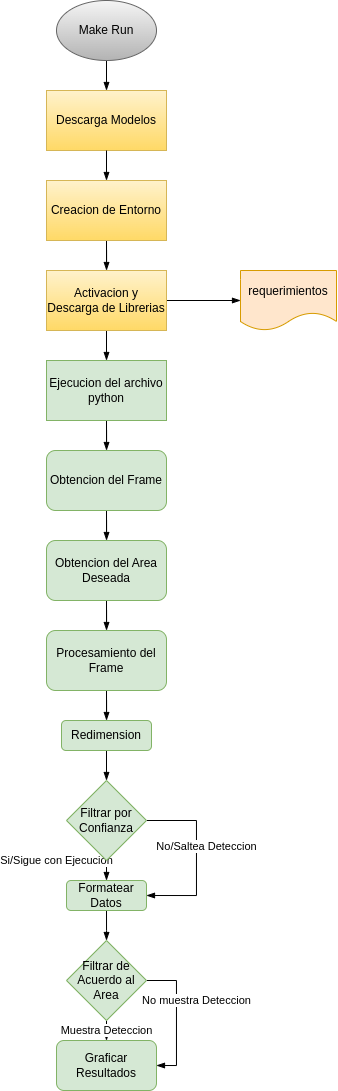

The diagram above was exported from draw.io. Its source (the exported page's mxGraphModel, read from the mxfile embedded in the PNG):
<mxGraphModel dx="989" dy="462" grid="1" gridSize="10" guides="1" tooltips="1" connect="1" arrows="1" fold="1" page="1" pageScale="1" pageWidth="827" pageHeight="1169" math="0" shadow="0">
  <root>
    <mxCell id="WIyWlLk6GJQsqaUBKTNV-0" />
    <mxCell id="WIyWlLk6GJQsqaUBKTNV-1" parent="WIyWlLk6GJQsqaUBKTNV-0" />
    <mxCell id="WIyWlLk6GJQsqaUBKTNV-2" value="" style="rounded=0;html=1;jettySize=auto;orthogonalLoop=1;fontSize=11;endArrow=blockThin;endFill=1;endSize=6;strokeWidth=1;shadow=0;labelBackgroundColor=none;edgeStyle=orthogonalEdgeStyle;entryX=0.5;entryY=0;entryDx=0;entryDy=0;" parent="WIyWlLk6GJQsqaUBKTNV-1" target="3BSQAoRF2H34lI6zgVm6-1" edge="1">
      <mxGeometry relative="1" as="geometry">
        <mxPoint x="400" y="80" as="sourcePoint" />
        <mxPoint x="400" y="130" as="targetPoint" />
      </mxGeometry>
    </mxCell>
    <mxCell id="3BSQAoRF2H34lI6zgVm6-0" value="Make Run" style="ellipse;whiteSpace=wrap;html=1;fillColor=#f5f5f5;gradientColor=#b3b3b3;strokeColor=#666666;" vertex="1" parent="WIyWlLk6GJQsqaUBKTNV-1">
      <mxGeometry x="350" y="20" width="100" height="60" as="geometry" />
    </mxCell>
    <mxCell id="3BSQAoRF2H34lI6zgVm6-1" value="Descarga Modelos" style="rounded=0;whiteSpace=wrap;html=1;fillColor=#fff2cc;gradientColor=#ffd966;strokeColor=#d6b656;" vertex="1" parent="WIyWlLk6GJQsqaUBKTNV-1">
      <mxGeometry x="340" y="110" width="120" height="60" as="geometry" />
    </mxCell>
    <mxCell id="3BSQAoRF2H34lI6zgVm6-2" value="" style="rounded=0;html=1;jettySize=auto;orthogonalLoop=1;fontSize=11;endArrow=blockThin;endFill=1;endSize=6;strokeWidth=1;shadow=0;labelBackgroundColor=none;edgeStyle=orthogonalEdgeStyle;exitX=0.5;exitY=1;exitDx=0;exitDy=0;entryX=0.5;entryY=0;entryDx=0;entryDy=0;" edge="1" parent="WIyWlLk6GJQsqaUBKTNV-1" source="3BSQAoRF2H34lI6zgVm6-1" target="3BSQAoRF2H34lI6zgVm6-3">
      <mxGeometry relative="1" as="geometry">
        <mxPoint x="410" y="200" as="sourcePoint" />
        <mxPoint x="400" y="250" as="targetPoint" />
        <Array as="points" />
      </mxGeometry>
    </mxCell>
    <mxCell id="3BSQAoRF2H34lI6zgVm6-5" style="edgeStyle=orthogonalEdgeStyle;rounded=0;orthogonalLoop=1;jettySize=auto;html=1;exitX=0.5;exitY=1;exitDx=0;exitDy=0;endArrow=blockThin;endFill=1;" edge="1" parent="WIyWlLk6GJQsqaUBKTNV-1" source="3BSQAoRF2H34lI6zgVm6-3" target="3BSQAoRF2H34lI6zgVm6-4">
      <mxGeometry relative="1" as="geometry" />
    </mxCell>
    <mxCell id="3BSQAoRF2H34lI6zgVm6-3" value="Creacion de Entorno" style="rounded=0;whiteSpace=wrap;html=1;fillColor=#fff2cc;gradientColor=#ffd966;strokeColor=#d6b656;" vertex="1" parent="WIyWlLk6GJQsqaUBKTNV-1">
      <mxGeometry x="340" y="200" width="120" height="60" as="geometry" />
    </mxCell>
    <mxCell id="3BSQAoRF2H34lI6zgVm6-7" style="edgeStyle=orthogonalEdgeStyle;rounded=0;orthogonalLoop=1;jettySize=auto;html=1;exitX=1;exitY=0.5;exitDx=0;exitDy=0;endArrow=blockThin;endFill=1;entryX=0;entryY=0.5;entryDx=0;entryDy=0;" edge="1" parent="WIyWlLk6GJQsqaUBKTNV-1" source="3BSQAoRF2H34lI6zgVm6-4" target="3BSQAoRF2H34lI6zgVm6-8">
      <mxGeometry relative="1" as="geometry">
        <mxPoint x="530" y="399.9999999999999" as="targetPoint" />
      </mxGeometry>
    </mxCell>
    <mxCell id="3BSQAoRF2H34lI6zgVm6-14" style="edgeStyle=orthogonalEdgeStyle;rounded=0;orthogonalLoop=1;jettySize=auto;html=1;exitX=0.5;exitY=1;exitDx=0;exitDy=0;entryX=0.5;entryY=0;entryDx=0;entryDy=0;endArrow=blockThin;endFill=1;endSize=6;" edge="1" parent="WIyWlLk6GJQsqaUBKTNV-1" source="3BSQAoRF2H34lI6zgVm6-4" target="3BSQAoRF2H34lI6zgVm6-13">
      <mxGeometry relative="1" as="geometry" />
    </mxCell>
    <mxCell id="3BSQAoRF2H34lI6zgVm6-4" value="Activacion y Descarga de Librerias" style="rounded=0;whiteSpace=wrap;html=1;fillColor=#fff2cc;gradientColor=#ffd966;strokeColor=#d6b656;" vertex="1" parent="WIyWlLk6GJQsqaUBKTNV-1">
      <mxGeometry x="340" y="290" width="120" height="60" as="geometry" />
    </mxCell>
    <mxCell id="3BSQAoRF2H34lI6zgVm6-8" value="requerimientos" style="shape=document;whiteSpace=wrap;html=1;boundedLbl=1;fillColor=#ffe6cc;strokeColor=#d79b00;" vertex="1" parent="WIyWlLk6GJQsqaUBKTNV-1">
      <mxGeometry x="534" y="290" width="96" height="60" as="geometry" />
    </mxCell>
    <mxCell id="3BSQAoRF2H34lI6zgVm6-16" style="edgeStyle=orthogonalEdgeStyle;rounded=0;orthogonalLoop=1;jettySize=auto;html=1;exitX=0.5;exitY=1;exitDx=0;exitDy=0;endArrow=blockThin;endFill=1;endSize=6;" edge="1" parent="WIyWlLk6GJQsqaUBKTNV-1" source="3BSQAoRF2H34lI6zgVm6-13" target="3BSQAoRF2H34lI6zgVm6-15">
      <mxGeometry relative="1" as="geometry" />
    </mxCell>
    <mxCell id="3BSQAoRF2H34lI6zgVm6-13" value="Ejecucion del archivo python" style="rounded=0;whiteSpace=wrap;html=1;fillColor=#d5e8d4;strokeColor=#82b366;" vertex="1" parent="WIyWlLk6GJQsqaUBKTNV-1">
      <mxGeometry x="340" y="380" width="120" height="60" as="geometry" />
    </mxCell>
    <mxCell id="3BSQAoRF2H34lI6zgVm6-18" style="edgeStyle=orthogonalEdgeStyle;rounded=0;orthogonalLoop=1;jettySize=auto;html=1;exitX=0.5;exitY=1;exitDx=0;exitDy=0;endArrow=blockThin;endFill=1;endSize=6;startSize=6;" edge="1" parent="WIyWlLk6GJQsqaUBKTNV-1" source="3BSQAoRF2H34lI6zgVm6-15" target="3BSQAoRF2H34lI6zgVm6-17">
      <mxGeometry relative="1" as="geometry" />
    </mxCell>
    <mxCell id="3BSQAoRF2H34lI6zgVm6-15" value="Obtencion del Frame" style="rounded=1;whiteSpace=wrap;html=1;fillColor=#d5e8d4;strokeColor=#82b366;" vertex="1" parent="WIyWlLk6GJQsqaUBKTNV-1">
      <mxGeometry x="340" y="470" width="120" height="60" as="geometry" />
    </mxCell>
    <mxCell id="3BSQAoRF2H34lI6zgVm6-20" style="edgeStyle=orthogonalEdgeStyle;rounded=0;orthogonalLoop=1;jettySize=auto;html=1;exitX=0.5;exitY=1;exitDx=0;exitDy=0;endArrow=blockThin;endFill=1;endSize=6;" edge="1" parent="WIyWlLk6GJQsqaUBKTNV-1" source="3BSQAoRF2H34lI6zgVm6-17" target="3BSQAoRF2H34lI6zgVm6-19">
      <mxGeometry relative="1" as="geometry" />
    </mxCell>
    <mxCell id="3BSQAoRF2H34lI6zgVm6-17" value="Obtencion del Area Deseada" style="rounded=1;whiteSpace=wrap;html=1;fillColor=#d5e8d4;strokeColor=#82b366;" vertex="1" parent="WIyWlLk6GJQsqaUBKTNV-1">
      <mxGeometry x="340" y="560" width="120" height="60" as="geometry" />
    </mxCell>
    <mxCell id="3BSQAoRF2H34lI6zgVm6-22" style="edgeStyle=orthogonalEdgeStyle;rounded=0;orthogonalLoop=1;jettySize=auto;html=1;exitX=0.5;exitY=1;exitDx=0;exitDy=0;endArrow=blockThin;endFill=1;startSize=6;endSize=6;" edge="1" parent="WIyWlLk6GJQsqaUBKTNV-1" source="3BSQAoRF2H34lI6zgVm6-19" target="3BSQAoRF2H34lI6zgVm6-21">
      <mxGeometry relative="1" as="geometry" />
    </mxCell>
    <mxCell id="3BSQAoRF2H34lI6zgVm6-19" value="Procesamiento del Frame" style="rounded=1;whiteSpace=wrap;html=1;fillColor=#d5e8d4;strokeColor=#82b366;" vertex="1" parent="WIyWlLk6GJQsqaUBKTNV-1">
      <mxGeometry x="340" y="650" width="120" height="60" as="geometry" />
    </mxCell>
    <mxCell id="3BSQAoRF2H34lI6zgVm6-24" style="edgeStyle=orthogonalEdgeStyle;rounded=0;orthogonalLoop=1;jettySize=auto;html=1;exitX=0.5;exitY=1;exitDx=0;exitDy=0;entryX=0.5;entryY=0;entryDx=0;entryDy=0;endArrow=blockThin;endFill=1;startSize=6;endSize=6;" edge="1" parent="WIyWlLk6GJQsqaUBKTNV-1" source="3BSQAoRF2H34lI6zgVm6-21" target="3BSQAoRF2H34lI6zgVm6-23">
      <mxGeometry relative="1" as="geometry" />
    </mxCell>
    <mxCell id="3BSQAoRF2H34lI6zgVm6-21" value="Redimension" style="rounded=1;whiteSpace=wrap;html=1;fillColor=#d5e8d4;strokeColor=#82b366;" vertex="1" parent="WIyWlLk6GJQsqaUBKTNV-1">
      <mxGeometry x="355" y="740" width="90" height="30" as="geometry" />
    </mxCell>
    <mxCell id="3BSQAoRF2H34lI6zgVm6-28" value="Si/Sigue con Ejecucion" style="edgeStyle=orthogonalEdgeStyle;rounded=0;orthogonalLoop=1;jettySize=auto;html=1;exitX=0.5;exitY=1;exitDx=0;exitDy=0;entryX=0.5;entryY=0;entryDx=0;entryDy=0;endArrow=blockThin;endFill=1;startSize=6;endSize=6;" edge="1" parent="WIyWlLk6GJQsqaUBKTNV-1" source="3BSQAoRF2H34lI6zgVm6-23" target="3BSQAoRF2H34lI6zgVm6-27">
      <mxGeometry x="-1" y="-50" relative="1" as="geometry">
        <mxPoint as="offset" />
      </mxGeometry>
    </mxCell>
    <mxCell id="3BSQAoRF2H34lI6zgVm6-30" style="edgeStyle=orthogonalEdgeStyle;rounded=0;orthogonalLoop=1;jettySize=auto;html=1;exitX=1;exitY=0.5;exitDx=0;exitDy=0;endArrow=blockThin;endFill=1;startSize=6;endSize=6;entryX=1;entryY=0.5;entryDx=0;entryDy=0;" edge="1" parent="WIyWlLk6GJQsqaUBKTNV-1" source="3BSQAoRF2H34lI6zgVm6-23" target="3BSQAoRF2H34lI6zgVm6-27">
      <mxGeometry relative="1" as="geometry">
        <mxPoint x="520" y="940" as="targetPoint" />
        <Array as="points">
          <mxPoint x="490" y="840" />
          <mxPoint x="490" y="915" />
        </Array>
      </mxGeometry>
    </mxCell>
    <mxCell id="3BSQAoRF2H34lI6zgVm6-31" value="No/Saltea Deteccion" style="edgeLabel;html=1;align=center;verticalAlign=middle;resizable=0;points=[];" vertex="1" connectable="0" parent="3BSQAoRF2H34lI6zgVm6-30">
      <mxGeometry x="-0.1295" y="1" relative="1" as="geometry">
        <mxPoint x="9" as="offset" />
      </mxGeometry>
    </mxCell>
    <mxCell id="3BSQAoRF2H34lI6zgVm6-23" value="Filtrar por Confianza" style="rhombus;whiteSpace=wrap;html=1;rounded=0;fillColor=#d5e8d4;strokeColor=#82b366;" vertex="1" parent="WIyWlLk6GJQsqaUBKTNV-1">
      <mxGeometry x="360" y="800" width="80" height="80" as="geometry" />
    </mxCell>
    <mxCell id="3BSQAoRF2H34lI6zgVm6-33" style="edgeStyle=orthogonalEdgeStyle;rounded=0;orthogonalLoop=1;jettySize=auto;html=1;exitX=0.5;exitY=1;exitDx=0;exitDy=0;entryX=0.5;entryY=0;entryDx=0;entryDy=0;endArrow=blockThin;endFill=1;startSize=6;endSize=6;" edge="1" parent="WIyWlLk6GJQsqaUBKTNV-1" source="3BSQAoRF2H34lI6zgVm6-27" target="3BSQAoRF2H34lI6zgVm6-32">
      <mxGeometry relative="1" as="geometry">
        <Array as="points">
          <mxPoint x="400" y="950" />
          <mxPoint x="400" y="950" />
        </Array>
      </mxGeometry>
    </mxCell>
    <mxCell id="3BSQAoRF2H34lI6zgVm6-27" value="Formatear Datos" style="rounded=1;whiteSpace=wrap;html=1;fillColor=#d5e8d4;strokeColor=#82b366;" vertex="1" parent="WIyWlLk6GJQsqaUBKTNV-1">
      <mxGeometry x="360" y="900" width="80" height="30" as="geometry" />
    </mxCell>
    <mxCell id="3BSQAoRF2H34lI6zgVm6-37" value="No muestra Deteccion" style="edgeStyle=orthogonalEdgeStyle;rounded=0;orthogonalLoop=1;jettySize=auto;html=1;exitX=1;exitY=0.5;exitDx=0;exitDy=0;entryX=1;entryY=0.5;entryDx=0;entryDy=0;endArrow=blockThin;endFill=1;startSize=6;endSize=6;" edge="1" parent="WIyWlLk6GJQsqaUBKTNV-1" source="3BSQAoRF2H34lI6zgVm6-32" target="3BSQAoRF2H34lI6zgVm6-36">
      <mxGeometry x="-0.2596" y="20" relative="1" as="geometry">
        <mxPoint as="offset" />
      </mxGeometry>
    </mxCell>
    <mxCell id="3BSQAoRF2H34lI6zgVm6-38" value="Muestra Deteccion" style="edgeStyle=orthogonalEdgeStyle;rounded=0;orthogonalLoop=1;jettySize=auto;html=1;exitX=0.5;exitY=1;exitDx=0;exitDy=0;entryX=0.5;entryY=0;entryDx=0;entryDy=0;endArrow=blockThin;endFill=1;startSize=6;endSize=6;" edge="1" parent="WIyWlLk6GJQsqaUBKTNV-1" source="3BSQAoRF2H34lI6zgVm6-32" target="3BSQAoRF2H34lI6zgVm6-36">
      <mxGeometry relative="1" as="geometry" />
    </mxCell>
    <mxCell id="3BSQAoRF2H34lI6zgVm6-32" value="Filtrar de Acuerdo al Area" style="rhombus;whiteSpace=wrap;html=1;rounded=0;fillColor=#d5e8d4;strokeColor=#82b366;" vertex="1" parent="WIyWlLk6GJQsqaUBKTNV-1">
      <mxGeometry x="360" y="960" width="80" height="80" as="geometry" />
    </mxCell>
    <mxCell id="3BSQAoRF2H34lI6zgVm6-36" value="Graficar Resultados" style="rounded=1;whiteSpace=wrap;html=1;fillColor=#d5e8d4;strokeColor=#82b366;" vertex="1" parent="WIyWlLk6GJQsqaUBKTNV-1">
      <mxGeometry x="350" y="1060" width="100" height="50" as="geometry" />
    </mxCell>
  </root>
</mxGraphModel>